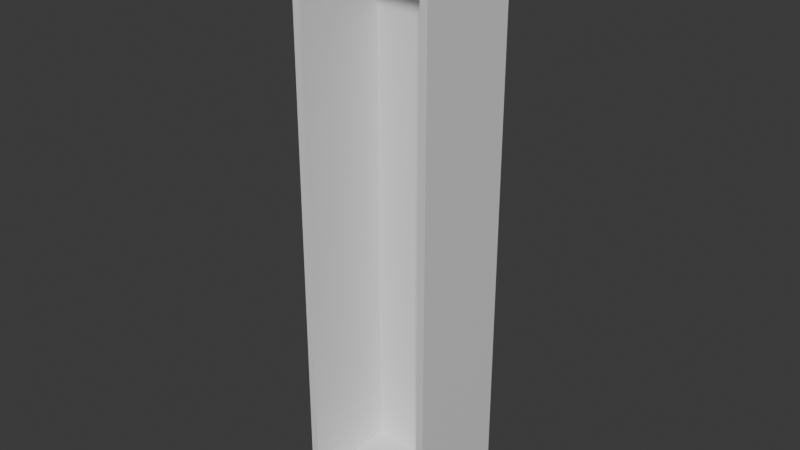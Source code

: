# Source: blend.blend  (saved by Blender 5.2.44; exported with 4.5.12 LTS)
import bpy
from mathutils import Matrix  # noqa: F401  (used for matrix-valued properties, if any)

bpy.ops.wm.read_factory_settings(use_empty=True)
scene = bpy.context.scene
scene.name = 'Scene'

# ---- collections
col_collection = bpy.data.collections.new('Collection'); scene.collection.children.link(col_collection)

# ---- materials (node trees are filled in below, after node groups)
mat_material = bpy.data.materials.new('Material')
mat_material.alpha_threshold = 0.0
mat_material.use_backface_culling_lightprobe_volume = False
mat_material.roughness = 0.5
mat_material.line_color = (0.0, 0.0, 0.0, 1.0)
mat_material_001 = bpy.data.materials.new('Material.001')
mat_material_001.alpha_threshold = 0.0
mat_material_001.use_backface_culling_lightprobe_volume = False
mat_material_001.roughness = 0.5
mat_material_001.line_color = (0.0, 0.0, 0.0, 1.0)

# ---- material node trees
mat_material.use_nodes = True; mat_material.node_tree.nodes.clear()
_N = mat_material.node_tree.nodes; _L = mat_material.node_tree.links
n0 = _N.new('ShaderNodeOutputMaterial'); n0.name = 'Material Output'; n0.location = (200, 100)
n1 = _N.new('ShaderNodeBsdfPrincipled'); n1.name = 'Principled BSDF'; n1.location = (-200, 100)
n1.inputs[10].default_value = 0.005
_L.new(n1.outputs[0], n0.inputs[0])
n0.is_active_output = True
mat_material_001.use_nodes = True; mat_material_001.node_tree.nodes.clear()
_N = mat_material_001.node_tree.nodes; _L = mat_material_001.node_tree.links
n0 = _N.new('ShaderNodeOutputMaterial'); n0.name = 'Material Output'; n0.location = (200, 100)
n1 = _N.new('ShaderNodeBsdfPrincipled'); n1.name = 'Principled BSDF'; n1.location = (-200, 100)
n1.inputs[10].default_value = 0.005
_L.new(n1.outputs[0], n0.inputs[0])
n0.is_active_output = True

# ---- world
world_world = bpy.data.worlds.new('World'); scene.world = world_world
world_world.use_nodes = True; world_world.node_tree.nodes.clear()
_N = world_world.node_tree.nodes; _L = world_world.node_tree.links
n0 = _N.new('ShaderNodeOutputWorld'); n0.name = 'World Output'; n0.location = (200, 100)
n1 = _N.new('ShaderNodeBackground'); n1.name = 'Background'; n1.location = (-200, 100)
n1.inputs[0].default_value = (0.05088, 0.05088, 0.05088, 1.0)
_L.new(n1.outputs[0], n0.inputs[0])
n0.is_active_output = True
world_world.color = (0.05088, 0.05088, 0.05088)
world_world.sun_shadow_jitter_overblur = 0.0

# ---- meshes
me_cube = bpy.data.meshes.new('Cube')
me_cube.from_pydata([(1.0, 1.0, 1.0), (0.8935, 0.8434, 0.9744), (0.8935, 0.8434, 0.9744), (0.8935, 0.8434, -0.9744), (0.8935, 0.8434, -0.9744), (1.0, 1.0, -1.0), (1.0, -1.0, 1.0), (-0.8935, 0.8434, 0.9744), (-0.8935, 0.8434, 0.9744), (-0.8935, 0.8434, -0.9744), (1.0, -1.0, -1.0), (-0.8935, 0.8434, -0.9744), (-1.0, 1.0, 1.0), (-1.0, 1.0, -1.0), (-1.0, -1.0, 1.0), (-1.0, -1.0, -1.0), (0.8935, -1.0, -0.9578), (-0.8935, -1.0, -0.9578), (-0.8935, -1.0, 0.9744), (0.8935, -1.0, 0.9744), (-0.8935, -1.0, -0.9744), (0.8935, -1.0, -0.9744), (-0.8935, -1.0, -0.814), (0.8935, 0.8434, -0.9744), (-0.8935, 0.8434, -0.9744), (0.8935, 0.8434, 0.9744), (0.8935, 0.8434, -0.9744), (-0.8935, 0.8434, -0.9744), (-0.8935, -0.1179, 0.04181), (0.8935, 0.8434, 0.9744)], [], [(0, 12, 14, 6), (16, 10, 6, 14, 15, 17, 22, 18, 19), (15, 10, 16, 21, 20, 17), (15, 14, 12, 13), (13, 5, 10, 15), (5, 0, 6, 10), (13, 12, 0, 5), (2, 29, 25), (2, 19, 18, 8, 25, 29), (17, 20, 11, 8, 18, 28, 22), (22, 28, 18), (24, 11, 27), (27, 11, 20, 21, 4, 24), (4, 26, 23), (4, 21, 16, 19, 2, 23, 26), (7, 1, 2, 25, 8), (11, 9, 7, 8), (4, 3, 9, 11, 24), (1, 3, 4, 23, 2), (9, 3, 1, 7)])
me_cube.polygons.foreach_set('material_index', [0, 0, 0, 0, 0, 0, 0, 1, 1, 1, 1, 1, 1, 1, 1, 1, 1, 1, 1, 1])
_uv = me_cube.uv_layers.new(name='UVMap')
_uv.uv.foreach_set('vector', [0.625, 0.5, 0.875, 0.5, 0.875, 0.75, 0.625, 0.75, 0.3803, 0.7633, 0.375, 0.75, 0.625, 0.75, 0.625, 1.0, 0.375, 1.0, 0.3803, 0.9867, 0.3982, 0.9867, 0.6218, 0.9867, 0.6218, 0.7633, 0.375, 1.0, 0.375, 0.75, 0.3803, 0.7633, 0.3782, 0.7633, 0.3782, 0.9867, 0.3803, 0.9867, 0.375, 0.0, 0.625, 0.0, 0.625, 0.25, 0.375, 0.25, 0.125, 0.5, 0.375, 0.5, 0.375, 0.75, 0.125, 0.75, 0.375, 0.5, 0.625, 0.5, 0.625, 0.75, 0.375, 0.75, 0.375, 0.25, 0.625, 0.25, 0.625, 0.5, 0.375, 0.5, 0.625, 0.5, 0.625, 0.5, 0.625, 0.5, 0.625, 0.5, 0.625, 0.7294, 0.875, 0.7294, 0.875, 0.5, 0.625, 0.5, 0.625, 0.5, 0.3771, 0.02057, 0.375, 0.02057, 0.375, 0.25, 0.625, 0.25, 0.625, 0.02057, 0.5054, 0.1304, 0.3956, 0.02057, 0.3956, 0.02057, 0.5054, 0.1304, 0.625, 0.02057, 0.125, 0.5, 0.125, 0.5, 0.125, 0.5, 0.125, 0.5, 0.125, 0.5, 0.125, 0.7294, 0.375, 0.7294, 0.375, 0.5, 0.125, 0.5, 0.375, 0.5, 0.375, 0.5, 0.375, 0.5, 0.375, 0.5, 0.375, 0.7294, 0.3771, 0.7294, 0.625, 0.7294, 0.625, 0.5, 0.375, 0.5, 0.375, 0.5, 0.875, 0.5, 0.625, 0.5, 0.625, 0.5, 0.625, 0.5, 0.875, 0.5, 0.375, 0.25, 0.375, 0.25, 0.625, 0.25, 0.625, 0.25, 0.375, 0.5, 0.375, 0.5, 0.125, 0.5, 0.125, 0.5, 0.125, 0.5, 0.625, 0.5, 0.375, 0.5, 0.375, 0.5, 0.375, 0.5, 0.625, 0.5, 0.375, 0.25, 0.375, 0.5, 0.625, 0.5, 0.625, 0.25])
me_cube.materials.append(mat_material)
me_cube.materials.append(mat_material_001)
me_cube.use_mirror_vertex_groups = False
me_cube.update()

# ---- objects
ob_cube = bpy.data.objects.new('Cube', me_cube)

# ---- transforms, parenting, visibility, modifiers, constraints
ob_cube.location = (0.0, -0.01941, 0.0)
ob_cube.scale = (0.4782, 0.3589, 2.0)
ob_cube.lock_rotations_4d = False
ob_cube.empty_display_type = 'ARROWS'
ob_cube.lineart.crease_threshold = 0.0

# ---- collection membership
col_collection.objects.link(ob_cube)

# ---- scene / render settings (as saved in the file)
scene.frame_start = 1; scene.frame_end = 250; scene.frame_set(1)
scene.render.engine = 'BLENDER_EEVEE_NEXT'
scene.render.bake_bias = 0.0
scene.render.bake_samples = 0
scene.render.compositor_device = 'GPU'
scene.eevee.use_volume_custom_range = False
scene.eevee.fast_gi_thickness_near = 0.1
scene.eevee.fast_gi_thickness_far = 0.0
scene.eevee.ray_tracing_options.screen_trace_thickness = 0.1
bpy.context.view_layer.update()

# ---- added for rendering (the .blend has no active camera and no usable light): camera, sun
cam_auto = bpy.data.cameras.new('AutoCamera')
cam_auto.lens = 50.0
cam_auto.sensor_width = 36.0
cam_auto.clip_end = 1000.0
ob_auto_camera = bpy.data.objects.new('AutoCamera', cam_auto)
scene.collection.objects.link(ob_auto_camera)
ob_auto_camera.location = (3.86271, -4.65465, 3.09016)
ob_auto_camera.rotation_euler = (1.09748, -7.21219e-08, 0.694738)
scene.camera = ob_auto_camera
light_auto_sun = bpy.data.lights.new('AutoSun', 'SUN')
light_auto_sun.energy = 3.0
light_auto_sun.angle = 0.0523599
ob_auto_sun = bpy.data.objects.new('AutoSun', light_auto_sun)
scene.collection.objects.link(ob_auto_sun)
ob_auto_sun.rotation_euler = (0.872665, 0.174533, 0.523599)
bpy.context.view_layer.update()
